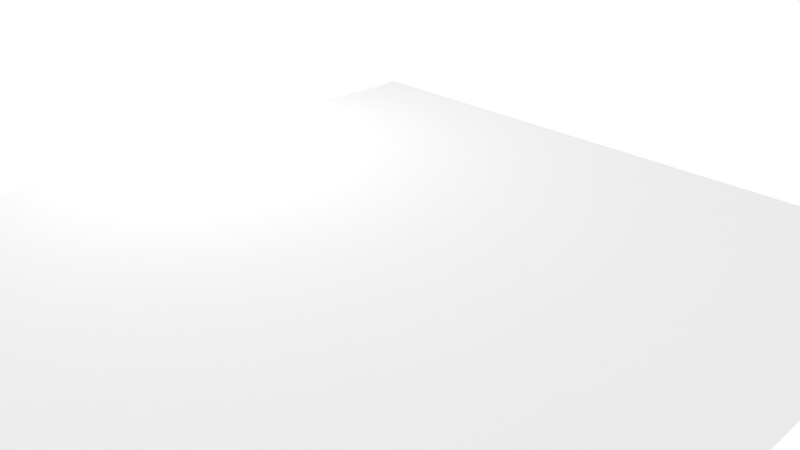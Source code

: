 # Source: splat.blend  (saved by Blender 2.69.0; exported with 4.5.12 LTS)
import bpy
from mathutils import Matrix  # noqa: F401  (used for matrix-valued properties, if any)

bpy.ops.wm.read_factory_settings(use_empty=True)
scene = bpy.context.scene
scene.name = 'Scene'

# ---- collections
col_collection_1 = bpy.data.collections.new('Collection 1'); scene.collection.children.link(col_collection_1)

# ---- materials (node trees are filled in below, after node groups)
mat_material = bpy.data.materials.new('Material')
mat_material.alpha_threshold = 0.0
mat_material.roughness = 0.5
mat_material.line_color = (0.0, 0.0, 0.0, 1.0)
mat_material_001 = bpy.data.materials.new('Material.001')
mat_material_001.alpha_threshold = 0.0
mat_material_001.roughness = 0.5
mat_material_001.line_color = (0.0, 0.0, 0.0, 1.0)

# ---- material node trees
mat_material.use_nodes = True; mat_material.node_tree.nodes.clear()
_N = mat_material.node_tree.nodes; _L = mat_material.node_tree.links
n0 = _N.new('ShaderNodeOutputMaterial'); n0.name = 'Material Output'; n0.location = (414, 303)
n0.width = 120
n1 = _N.new('ShaderNodeEmission'); n1.name = 'Emission'; n1.location = (223, 306)
n1.width = 150
n1.inputs[0].default_value = (0.8, 0.8, 0.8, 1.0)
n1.inputs[1].default_value = 4.0
_L.new(n1.outputs[0], n0.inputs[0])
n0.is_active_output = True
mat_material_001.use_nodes = True; mat_material_001.node_tree.nodes.clear()
_N = mat_material_001.node_tree.nodes; _L = mat_material_001.node_tree.links
n0 = _N.new('ShaderNodeScript'); n0.name = 'Script'; n0.location = (86, 364)
n0.width = 193
n0.inputs[1].default_value = 10.24
n0.inputs[2].default_value = 'C:\\Users\\Michel\\Documents\\GitHub\\osl-shaders\\Shaders/ladybug.png'
n0.inputs[3].default_value = (0.02714, 0.1698, 0.03769, 1.0)
n0.inputs[4].default_value = 1.96
n1 = _N.new('ShaderNodeBsdfDiffuse'); n1.name = 'Diffuse BSDF'; n1.location = (299, 333)
n1.hide = True
n2 = _N.new('ShaderNodeOutputMaterial'); n2.name = 'Material Output'; n2.location = (408, 331)
n2.width = 120
n2.hide = True
n3 = _N.new('ShaderNodeTexCoord'); n3.name = 'Texture Coordinate'; n3.location = (-49, 357)
n3.width = 100
_L.new(n1.outputs[0], n2.inputs[0])
_L.new(n0.outputs[0], n1.inputs[0])
_L.new(n3.outputs[2], n0.inputs[0])
n2.is_active_output = True

# ---- world
world_world = bpy.data.worlds.new('World'); scene.world = world_world
world_world.use_nodes = True; world_world.node_tree.nodes.clear()
_N = world_world.node_tree.nodes; _L = world_world.node_tree.links
n0 = _N.new('ShaderNodeOutputWorld'); n0.name = 'World Output'; n0.location = (300, 300)
n0.width = 120
n1 = _N.new('ShaderNodeBackground'); n1.name = 'Background'; n1.location = (10, 300)
n1.width = 150
n1.inputs[0].default_value = (1.0, 1.0, 1.0, 1.0)
_L.new(n1.outputs[0], n0.inputs[0])
n0.is_active_output = True
world_world.color = (0.05088, 0.05088, 0.05088)
world_world.use_sun_shadow = False
world_world.sun_shadow_jitter_overblur = 0.0
world_world.cycles.sampling_method = 'MANUAL'
world_world.cycles.sample_map_resolution = 256

# ---- cameras
cam_camera = bpy.data.cameras.new('Camera')
cam_camera.clip_end = 100.0
cam_camera.lens = 35.0
cam_camera.sensor_width = 32.0
cam_camera.sensor_height = 18.0
cam_camera.ortho_scale = 7.314
cam_camera.dof.focus_distance = 0.0

# ---- meshes
me_plane_001 = bpy.data.meshes.new('Plane.001')
me_plane_001.from_pydata([(1.0, -1.0, 0.0), (-1.0, -1.0, 0.0), (1.0, 1.0, 0.0), (-1.0, 1.0, 0.0)], [], [(1, 0, 2, 3)])
me_plane_001.materials.append(mat_material)
me_plane_001.use_remesh_preserve_volume = False
me_plane_001.use_remesh_preserve_attributes = False
me_plane_001.use_mirror_vertex_groups = False
me_plane_001.update()
me_plane = bpy.data.meshes.new('Plane')
me_plane.from_pydata([(1.0, -1.0, 0.0), (-1.0, -1.0, 0.0), (1.0, 1.0, 0.0), (-1.0, 1.0, 0.0)], [], [(1, 0, 2, 3)])
_uv = me_plane.uv_layers.new(name='UVMap')
_uv.uv.foreach_set('vector', [0.0, 0.0, 1.0, 0.0, 1.0, 1.0, 0.0, 1.0])
me_plane.materials.append(mat_material_001)
me_plane.use_remesh_preserve_volume = False
me_plane.use_remesh_preserve_attributes = False
me_plane.use_mirror_vertex_groups = False
me_plane.update()

# ---- objects
ob_plane_001 = bpy.data.objects.new('Plane.001', me_plane_001)
ob_plane = bpy.data.objects.new('Plane', me_plane)
ob_camera = bpy.data.objects.new('Camera', cam_camera)

# ---- transforms, parenting, visibility, modifiers, constraints
ob_plane_001.location = (-5.38, 0.5535, 4.078)
ob_plane_001.rotation_euler = (0.0, -0.7647, 0.0)
ob_plane_001.scale = (1.981, 1.981, 1.981)
ob_plane_001.lineart.crease_threshold = 0.0
ob_plane.location = (0.0, 0.0, 0.0)
ob_plane.scale = (5.262, 5.262, 5.262)
ob_plane.lineart.crease_threshold = 0.0
ob_camera.location = (7.481, -6.508, 5.344)
ob_camera.rotation_euler = (1.109, 0.01082, 0.8149)
ob_camera.lock_rotations_4d = False
ob_camera.empty_display_type = 'ARROWS'
ob_camera.color = (0.0, 0.0, 0.0, 0.0)
ob_camera.display_type = 'WIRE'
ob_camera.lineart.crease_threshold = 0.0

# ---- collection membership
col_collection_1.objects.link(ob_plane_001)
col_collection_1.objects.link(ob_plane)
col_collection_1.objects.link(ob_camera)

# ---- scene / render settings (as saved in the file)
scene.camera = ob_camera
scene.frame_start = 1; scene.frame_end = 250; scene.frame_set(1)
scene.render.engine = 'CYCLES'
scene.render.image_settings.color_mode = 'RGB'
scene.render.image_settings.compression = 90
scene.render.resolution_percentage = 50
scene.render.dither_intensity = 0.0
scene.render.bake_margin = 2
scene.render.bake_bias = 0.0
scene.cycles.feature_set = 'EXPERIMENTAL'
scene.cycles.shading_system = True
scene.cycles.use_denoising = False
scene.cycles.samples = 100
scene.cycles.sampling_pattern = 'TABULATED_SOBOL'
scene.cycles.light_sampling_threshold = 0.0
scene.cycles.use_adaptive_sampling = False
scene.cycles.use_light_tree = False
scene.cycles.blur_glossy = 0.0
scene.cycles.volume_bounces = 1
scene.cycles.pixel_filter_type = 'GAUSSIAN'
scene.cycles.sample_clamp_indirect = 0.0
scene.view_settings.view_transform = 'Standard'
bpy.context.view_layer.update()
